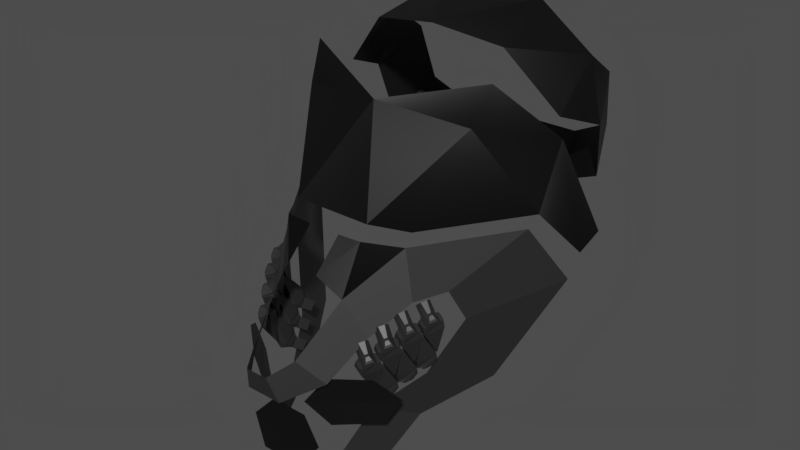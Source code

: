 # Source: wendigo-variant-carmine2.blend  (saved by Blender 3.1.7; exported with 4.5.12 LTS)
import bpy
from mathutils import Matrix  # noqa: F401  (used for matrix-valued properties, if any)

bpy.ops.wm.read_factory_settings(use_empty=True)
scene = bpy.context.scene
scene.name = 'Scene'

# ---- materials (node trees are filled in below, after node groups)
mat_material_001 = bpy.data.materials.new('Material.001')
mat_material = bpy.data.materials.new('Material')

# ---- material node trees
mat_material_001.use_nodes = True; mat_material_001.node_tree.nodes.clear()
_N = mat_material_001.node_tree.nodes; _L = mat_material_001.node_tree.links
n0 = _N.new('ShaderNodeBsdfPrincipled'); n0.name = 'Principled BSDF'; n0.location = (10, 300)
n0.distribution = 'GGX'
n0.subsurface_method = 'RANDOM_WALK_SKIN'
n0.inputs[0].default_value = (0.0, 0.0, 0.0, 1.0)
n0.inputs[3].default_value = 1.45
n0.inputs[27].default_value = (0.0, 0.0, 0.0, 1.0)
n0.inputs[28].default_value = 1.0
n1 = _N.new('ShaderNodeOutputMaterial'); n1.name = 'Material Output'; n1.location = (300, 300)
_L.new(n0.outputs[0], n1.inputs[0])
n1.is_active_output = True
mat_material.use_nodes = True; mat_material.node_tree.nodes.clear()
_N = mat_material.node_tree.nodes; _L = mat_material.node_tree.links
n0 = _N.new('ShaderNodeBsdfPrincipled'); n0.name = 'Principled BSDF'; n0.location = (10, 300)
n0.distribution = 'GGX'
n0.subsurface_method = 'RANDOM_WALK_SKIN'
n0.inputs[0].default_value = (0.07324, 0.07324, 0.07324, 1.0)
n0.inputs[1].default_value = 0.7619
n0.inputs[3].default_value = 1.45
n0.inputs[27].default_value = (0.0, 0.0, 0.0, 1.0)
n0.inputs[28].default_value = 1.0
n1 = _N.new('ShaderNodeOutputMaterial'); n1.name = 'Material Output'; n1.location = (300, 300)
_L.new(n0.outputs[0], n1.inputs[0])
n1.is_active_output = True

# ---- world
world_world = bpy.data.worlds.new('World'); scene.world = world_world
world_world.color = (0.07324, 0.07324, 0.07324)
world_world.use_sun_shadow = False
world_world.sun_shadow_jitter_overblur = 0.0
world_world.cycles.sampling_method = 'MANUAL'

# ---- meshes
me_jaw_plane_007 = bpy.data.meshes.new('Jaw_Plane.007')
me_jaw_plane_007.from_pydata([(4.46, 6.89, 13.41), (7.629, 8.084, 9.568), (-2.514e-07, 6.233, 14.13), (-4.46, 6.89, 13.41), (-7.629, 8.084, 9.568), (7.075, 12.33, 12.16), (-7.075, 12.33, 12.16), (8.357, 11.59, 8.154), (-8.357, 11.59, 8.154), (3.46, 12.33, 15.02), (-3.46, 12.33, 15.02), (7.075, 14.7, 10.47), (-7.075, 14.7, 10.47), (7.857, 12.67, 4.189), (-7.857, 12.67, 4.189), (6.652, 15.78, 6.502), (-6.652, 15.78, 6.502), (5.046, 13.02, 2.904), (-5.046, 13.02, 2.904), (4.272, 16.13, 5.217), (-4.272, 16.13, 5.217)], [], [(4, 3, 6), (0, 1, 5), (4, 6, 8), (2, 0, 9), (10, 2, 9), (3, 2, 10), (0, 5, 9), (6, 3, 10), (5, 1, 7), (6, 12, 8), (5, 7, 11), (11, 7, 13, 15), (8, 12, 16, 14), (15, 13, 17, 19), (14, 16, 20, 18), (20, 19, 17, 18)])
me_jaw_plane_007.materials.append(mat_material_001)
me_jaw_plane_007.materials.append(None)
me_jaw_plane_007.materials.append(mat_material)
me_jaw_plane_007.use_remesh_preserve_volume = False
me_jaw_plane_007.use_remesh_preserve_attributes = False
me_jaw_plane_007.use_mirror_vertex_groups = False
me_jaw_plane_007.update()
me_jaw_plane_007.normals_split_custom_set([tuple(v) for v in zip(*[iter([-0.7256, -0.4344, 0.5336, -0.749, -0.4192, 0.5132, -0.6922, -0.1551, 0.7048, 0.749, -0.4192, 0.5132, 0.8586, -0.3214, 0.3993, 0.6922, -0.1551, 0.7048, -0.8827, -0.1129, 0.4561, -0.8952, -0.1676, 0.413, -0.951, 0.09862, 0.293, 0.4113, -0.3548, 0.8396, 0.6065, -0.2321, 0.7604, 0.2803, -0.1328, 0.9507, -0.06076, -0.0627, 0.9962, -0.1831, -0.1838, 0.9658, 0.06076, -0.06271, 0.9962, -0.6065, -0.2321, 0.7604, -0.4113, -0.3548, 0.8396, -0.2803, -0.1328, 0.9507, 0.6983, -0.1879, 0.6907, 0.5603, 0.02664, 0.8278, 0.3905, -0.1046, 0.9147, -0.5603, 0.02664, 0.8278, -0.6983, -0.1879, 0.6907, -0.3905, -0.1046, 0.9147, 0.8952, -0.1676, 0.413, 0.9002, -0.2759, 0.337, 0.951, 0.09862, 0.293, -0.9648, 0.04503, 0.259, -0.8915, 0.2053, 0.4039, -0.9031, 0.3534, 0.2439, 0.9648, 0.04503, 0.259, 0.9031, 0.3534, 0.2439, 0.8915, 0.2053, 0.4039, 0.9657, 0.2518, 0.06399, 0.9315, 0.3228, -0.1676, 0.851, 0.5249, -0.01692, 0.8829, 0.4565, 0.1101, -0.9315, 0.3228, -0.1676, -0.9657, 0.2518, 0.06399, -0.8829, 0.4565, 0.1101, -0.851, 0.5249, -0.01691, 0.5362, 0.5533, -0.6375, 0.3037, 0.5534, -0.7756, 0.2928, 0.7306, -0.6169, 0.4499, 0.7081, -0.5442, -0.3038, 0.5534, -0.7756, -0.5362, 0.5533, -0.6375, -0.4499, 0.7081, -0.5442, -0.2928, 0.7306, -0.6169, -0.136, 0.5457, -0.8269, 0.136, 0.5457, -0.8269, -0.1334, 0.5053, -0.8526, 0.1334, 0.5053, -0.8526])] * 3)])
me_jaw_plane_004 = bpy.data.meshes.new('Jaw_Plane.004')
me_jaw_plane_004.from_pydata([(4.265e-08, 0.8151, 10.83), (-5.733, 2.03, 10.16), (-2.535, -3.014, 5.005), (-6.141, 3.341, 12.56), (5.733, 2.03, 10.16), (2.535, -3.014, 5.005), (6.141, 3.341, 12.56), (8.936, 6.243, 9.137), (8.608, 4.764, 4.748), (10.38, 8.588, 2.767), (9.945, 7.381, 1.612), (4.124, -1.067, 4.266), (-8.936, 6.243, 9.137), (-8.608, 4.764, 4.748), (-10.38, 8.588, 2.767), (-9.945, 7.381, 1.612), (-4.124, -1.067, 4.266)], [], [(0, 3, 1), (2, 0, 1), (2, 5, 0), (0, 4, 6), (5, 4, 0), (4, 8, 7, 6), (7, 8, 10, 9), (4, 5, 11, 8), (1, 3, 12, 13), (12, 14, 15, 13), (1, 13, 16, 2)])
me_jaw_plane_004.materials.append(mat_material_001)
me_jaw_plane_004.materials.append(None)
me_jaw_plane_004.materials.append(mat_material)
me_jaw_plane_004.use_remesh_preserve_volume = False
me_jaw_plane_004.use_remesh_preserve_attributes = False
me_jaw_plane_004.use_mirror_vertex_groups = False
me_jaw_plane_004.update()
me_jaw_plane_004.normals_split_custom_set([tuple(v) for v in zip(*[iter([-0.4585, -0.7555, 0.468, -0.4237, -0.8629, 0.2754, -0.1148, -0.9638, 0.2405, -0.5502, -0.7689, 0.3256, -0.3998, -0.8145, 0.4204, -0.3965, -0.8136, 0.4253, 0.104, -0.8177, 0.5662, -0.1041, -0.8177, 0.5662, 0.1046, -0.8253, 0.5549, 0.4585, -0.7555, 0.468, 0.1148, -0.9638, 0.2405, 0.4237, -0.8629, 0.2754, 0.5502, -0.7689, 0.3256, 0.3965, -0.8136, 0.4253, 0.3998, -0.8145, 0.4204, 0.7781, -0.6276, 0.02823, 0.8376, -0.545, 0.03804, 0.9398, -0.3231, 0.1109, 0.72, -0.6502, 0.2424, 0.8149, -0.3975, 0.4218, 0.7603, -0.5611, 0.3273, 0.9696, -0.2438, -0.02019, 0.942, -0.2735, 0.1943, 0.6796, -0.6948, 0.2355, 0.7777, -0.6216, -0.09327, 0.8639, -0.502, -0.0413, 0.806, -0.5849, -0.091, -0.7781, -0.6276, 0.02823, -0.72, -0.6502, 0.2424, -0.9398, -0.3231, 0.1109, -0.8376, -0.545, 0.03804, -0.8149, -0.3975, 0.4218, -0.9421, -0.2735, 0.1943, -0.9696, -0.2438, -0.02019, -0.7603, -0.5611, 0.3273, -0.6796, -0.6948, 0.2355, -0.806, -0.5849, -0.091, -0.8639, -0.502, -0.04131, -0.7777, -0.6216, -0.09327])] * 3)])
me_jaw_plane_008 = bpy.data.meshes.new('Jaw_Plane.008')
me_jaw_plane_008.from_pydata([(-8.22, 4.38, 3.802), (-4.181, -1.696, 3.55), (-6.023, -0.1342, 0.6899), (-9.613, 6.793, -0.09318), (-6.779, 3.766, -6.929), (-6.507, 0.9563, -1.476), (-4.936, -0.6058, -5.287), (-3.179, -3.492, -7.17), (-4.353, -0.3975, -8.791), (-2.83, -6.013, -9.297), (-2.041, -7.364, -10.16), (-3.824, -3.203, -10.88), (-2.389, -5.734, -11.72), (1.184e-07, -6.081, -11.76), (2.374e-07, -7.72, -10.16), (2.389, -5.734, -11.72), (2.041, -7.364, -10.16), (3.824, -3.203, -10.88), (2.83, -6.013, -9.297), (4.353, -0.3975, -8.791), (6.779, 3.766, -6.929), (3.179, -3.492, -7.17), (4.936, -0.6058, -5.287), (6.507, 0.9563, -1.476), (6.023, -0.1342, 0.6899), (9.613, 6.793, -0.09318), (8.22, 4.38, 3.802), (4.181, -1.696, 3.55), (4.965, -2.071, 0.4015), (2.251, -4.935, 0.7739), (2.643, -3.737, 4.223), (1.04, -3.674, 4.097), (1.035, -5.633, 2.215), (1.517, -8.132, -2.149), (3.622, -4.393, -1.509), (2.758, -6.981, -3.776), (1.172, -9.21, -4.626), (5.695e-08, -9.169, -4.654), (0.7147, -9.674, -2.84), (2.836e-08, -9.716, -2.812), (-0.7147, -9.674, -2.84), (-1.517, -8.132, -2.149), (-1.172, -9.21, -4.626), (-2.758, -6.981, -3.776), (-3.622, -4.393, -1.509), (-4.965, -2.071, 0.4015), (-2.251, -4.935, 0.7739), (-1.035, -5.633, 2.215), (-2.643, -3.737, 4.223), (-1.04, -3.674, 4.097)], [], [(1, 0, 2, 45), (2, 0, 3, 5), (5, 3, 4, 6), (4, 8, 7, 6), (8, 11, 9, 7), (9, 11, 12, 10), (10, 12, 13, 14), (16, 14, 13, 15), (18, 16, 15, 17), (19, 21, 18, 17), (20, 22, 21, 19), (23, 22, 20, 25), (24, 23, 25, 26), (27, 28, 24, 26), (34, 28, 27, 29), (30, 29, 27), (30, 31, 32), (29, 30, 32), (34, 29, 33, 35), (36, 35, 33, 38), (39, 37, 36, 38), (39, 40, 42, 37), (42, 40, 41, 43), (44, 43, 41, 46), (44, 46, 1, 45), (48, 1, 46), (46, 47, 48), (48, 47, 49)])
me_jaw_plane_008.polygons.foreach_set('material_index', [2, 2, 2, 2, 2, 2, 2, 2, 2, 2, 2, 2, 2, 2, 2, 0, 0, 0, 2, 2, 2, 2, 2, 2, 2, 0, 0, 0])
me_jaw_plane_008.materials.append(mat_material_001)
me_jaw_plane_008.materials.append(None)
me_jaw_plane_008.materials.append(mat_material)
me_jaw_plane_008.use_remesh_preserve_volume = False
me_jaw_plane_008.use_remesh_preserve_attributes = False
me_jaw_plane_008.use_mirror_vertex_groups = False
me_jaw_plane_008.update()
me_jaw_plane_008.normals_split_custom_set([tuple(v) for v in zip(*[iter([-0.8174, -0.528, 0.2304, -0.8134, -0.5331, 0.2327, -0.8134, -0.5331, 0.2327, -0.8138, -0.5296, 0.239, -0.8882, -0.4593, 0.009705, -0.9009, -0.434, -0.002416, -0.8325, -0.5481, -0.08067, -0.8882, -0.4593, 0.009705, -0.8835, -0.433, -0.1789, -0.8835, -0.433, -0.1789, -0.8835, -0.433, -0.1789, -0.8835, -0.433, -0.1789, -0.8846, -0.4331, -0.1728, -0.8846, -0.4331, -0.1728, -0.8846, -0.4331, -0.1728, -0.8846, -0.4331, -0.1728, -0.9517, -0.2712, 0.1443, -0.9517, -0.2712, 0.1443, -0.9517, -0.2712, 0.1443, -0.9517, -0.2712, 0.1443, -0.8853, -0.4157, -0.2084, -0.8853, -0.4157, -0.2084, -0.8853, -0.4157, -0.2084, -0.8853, -0.4157, -0.2084, -0.1181, -0.6976, -0.7067, -0.1181, -0.6976, -0.7067, -0.1181, -0.6976, -0.7067, -0.1181, -0.6976, -0.7067, 0.1181, -0.6976, -0.7067, 0.1181, -0.6976, -0.7067, 0.1181, -0.6976, -0.7067, 0.1181, -0.6976, -0.7067, 0.8853, -0.4157, -0.2084, 0.8853, -0.4157, -0.2084, 0.8853, -0.4157, -0.2084, 0.8853, -0.4157, -0.2084, 0.9517, -0.2712, 0.1443, 0.9517, -0.2712, 0.1443, 0.9517, -0.2712, 0.1443, 0.9517, -0.2712, 0.1443, 0.8846, -0.4331, -0.1728, 0.8846, -0.4331, -0.1728, 0.8846, -0.4331, -0.1728, 0.8846, -0.4331, -0.1728, 0.8835, -0.433, -0.1789, 0.8835, -0.433, -0.1789, 0.8835, -0.433, -0.1789, 0.8835, -0.433, -0.1789, 0.8882, -0.4593, 0.009704, 0.8882, -0.4593, 0.009704, 0.8325, -0.5481, -0.08067, 0.9009, -0.434, -0.002418, 0.8173, -0.5281, 0.2304, 0.8138, -0.5296, 0.239, 0.8134, -0.5331, 0.2327, 0.8134, -0.5331, 0.2327, 0.7169, -0.6449, 0.2646, 0.7122, -0.65, 0.265, 0.7175, -0.647, 0.2581, 0.7169, -0.6449, 0.2646, 0.8057, -0.591, 0.04113, 0.9841, -0.1297, 0.1213, 0.8981, -0.3701, 0.2377, 0.3418, -0.5679, 0.7488, 0.3643, -0.5447, 0.7554, 0.352, -0.5671, 0.7447, 0.7316, -0.5477, 0.4061, 0.7488, -0.5256, 0.4038, 0.7759, -0.5069, 0.3755, 0.8022, -0.506, 0.3169, 0.8022, -0.506, 0.3169, 0.8022, -0.506, 0.3169, 0.8022, -0.506, 0.3169, 0.8113, -0.5688, 0.1348, 0.8113, -0.5688, 0.1348, 0.8113, -0.5688, 0.1348, 0.8113, -0.5688, 0.1348, -2.012e-07, -0.9633, -0.2683, -2.012e-07, -0.9633, -0.2683, -2.012e-07, -0.9633, -0.2683, -2.012e-07, -0.9633, -0.2683, 1.006e-06, -0.9633, -0.2683, 1.006e-06, -0.9633, -0.2683, 1.006e-06, -0.9633, -0.2683, 1.006e-06, -0.9633, -0.2683, -0.8113, -0.5688, 0.1348, -0.8113, -0.5688, 0.1348, -0.8113, -0.5688, 0.1348, -0.8113, -0.5688, 0.1348, -0.8022, -0.506, 0.3169, -0.8022, -0.506, 0.3169, -0.8022, -0.506, 0.3169, -0.8022, -0.506, 0.3169, -0.7169, -0.6449, 0.2646, -0.7169, -0.6449, 0.2646, -0.7175, -0.647, 0.258, -0.7122, -0.65, 0.265, -0.716, -0.6937, 0.07874, -0.818, -0.5007, 0.2832, -0.9547, -0.2574, 0.1492, -0.7316, -0.5477, 0.4061, -0.7759, -0.5069, 0.3755, -0.7488, -0.5256, 0.4038, -0.3418, -0.5679, 0.7488, -0.352, -0.5671, 0.7447, -0.3643, -0.5447, 0.7554])] * 3)])
me_jaw_plane_009 = bpy.data.meshes.new('Jaw_Plane.009')
me_jaw_plane_009.from_pydata([(-4.388, -4.927, -3.46), (-5.737, -4.063, -4.647), (-2.229, -6.307, -3.676), (-1.174, -6.979, -5.383), (-2.484, -6.263, -6.78), (-4.986, -4.658, -6.286)], [], [(0, 1, 3, 2), (1, 5, 4, 3)])
me_jaw_plane_009.materials.append(mat_material_001)
me_jaw_plane_009.materials.append(None)
me_jaw_plane_009.materials.append(mat_material)
me_jaw_plane_009.use_remesh_preserve_volume = False
me_jaw_plane_009.use_remesh_preserve_attributes = False
me_jaw_plane_009.use_mirror_vertex_groups = False
me_jaw_plane_009.update()
me_jaw_plane_009.normals_split_custom_set([tuple(v) for v in zip(*[iter([-0.5386, -0.8425, -0.001299, -0.5386, -0.8425, -0.001299, -0.5386, -0.8425, -0.001299, -0.5386, -0.8425, -0.001299, -0.5299, -0.8456, 0.06386, -0.5299, -0.8456, 0.06386, -0.5299, -0.8456, 0.06386, -0.5299, -0.8456, 0.06386])] * 3)])
me_jaw_plane_010 = bpy.data.meshes.new('Jaw_Plane.010')
me_jaw_plane_010.from_pydata([(4.265e-08, -7.255, -6.562), (4.265e-08, -7.564, -8.092), (-1.201, -7.255, -6.562), (1.201, -7.255, -6.562), (2.516, -7.564, -8.092), (1.37, -8.066, -9.816), (4.265e-08, -8.066, -9.816), (-1.37, -8.066, -9.816), (-2.516, -7.564, -8.092)], [], [(2, 8, 1, 0), (3, 0, 1, 4), (4, 1, 6, 5), (8, 7, 6, 1)])
me_jaw_plane_010.materials.append(mat_material_001)
me_jaw_plane_010.materials.append(None)
me_jaw_plane_010.materials.append(mat_material)
me_jaw_plane_010.use_remesh_preserve_volume = False
me_jaw_plane_010.use_remesh_preserve_attributes = False
me_jaw_plane_010.use_mirror_vertex_groups = False
me_jaw_plane_010.update()
me_jaw_plane_010.normals_split_custom_set([tuple(v) for v in zip(*[iter([0.0, -0.9802, 0.198, 0.0, -0.9802, 0.198, 0.0, -0.9802, 0.198, 0.0, -0.9802, 0.198, 0.0, -0.9802, 0.198, 0.0, -0.9802, 0.198, 0.0, -0.9802, 0.198, 0.0, -0.9802, 0.198, 0.0, -0.9601, 0.2796, 0.0, -0.9601, 0.2796, 0.0, -0.9601, 0.2796, 0.0, -0.9601, 0.2796, 0.0, -0.9601, 0.2796, 0.0, -0.9601, 0.2796, 0.0, -0.9601, 0.2796, 0.0, -0.9601, 0.2796])] * 3)])
me_jaw_plane_011 = bpy.data.meshes.new('Jaw_Plane.011')
me_jaw_plane_011.from_pydata([(4.388, -4.927, -3.46), (5.737, -4.063, -4.647), (2.229, -6.307, -3.676), (1.174, -6.979, -5.383), (2.484, -6.263, -6.78), (4.986, -4.658, -6.286)], [], [(0, 2, 3, 1), (1, 3, 4, 5)])
me_jaw_plane_011.materials.append(mat_material_001)
me_jaw_plane_011.materials.append(None)
me_jaw_plane_011.materials.append(mat_material)
me_jaw_plane_011.use_remesh_preserve_volume = False
me_jaw_plane_011.use_remesh_preserve_attributes = False
me_jaw_plane_011.use_mirror_vertex_groups = False
me_jaw_plane_011.update()
me_jaw_plane_011.normals_split_custom_set([tuple(v) for v in zip(*[iter([0.5386, -0.8425, -0.001299, 0.5386, -0.8425, -0.001299, 0.5386, -0.8425, -0.001299, 0.5386, -0.8425, -0.001299, 0.5299, -0.8456, 0.06386, 0.5299, -0.8456, 0.06386, 0.5299, -0.8456, 0.06386, 0.5299, -0.8456, 0.06386])] * 3)])
me_cube_001 = bpy.data.meshes.new('Cube.001')
me_cube_001.from_pydata([(-3.448, 0.5086, 6.448), (-3.63, 1.027, 8.194), (-3.506, 0.4575, 6.605), (-3.394, 0.4294, 6.448), (-3.463, 0.3937, 6.605), (-2.977, 0.07139, 8.194), (-3.084, 0.1185, 8.478), (-3.445, -0.1119, 7.958), (-3.441, -0.1258, 8.418), (-3.971, 0.6573, 7.958), (-3.982, 0.666, 8.418), (-3.625, 0.9103, 8.478), (-3.965, 0.4966, 8.407), (-3.779, 0.2242, 8.407), (-3.9, 0.3912, 8.581), (-3.474, 0.8327, 8.489), (-3.287, 0.5603, 8.489), (-3.49, 0.8212, 8.636), (-3.304, 0.5488, 8.636), (-3.526, 0.6641, 8.76), (-3.191, 1.026, 8.98), (-3.005, 0.7532, 8.98), (-3.227, 0.8684, 9.104), (-3.103, 0.6866, 9.104), (-3.251, 0.7611, 9.189), (-3.562, 0.4683, 8.837), (-3.169, 0.641, 9.189), (-3.518, 0.4029, 8.837), (-3.087, 0.521, 9.189), (-2.978, 0.5047, 9.104), (-3.473, 0.3375, 8.837), (-3.277, 0.3003, 8.76), (-3.591, 0.2568, 8.817), (-3.636, 0.3222, 8.817), (-3.665, 0.1358, 8.676), (-3.667, 0.05118, 8.581), (-3.742, 0.2493, 8.676), (-3.82, 0.3628, 8.676), (-3.783, 0.2212, 8.581), (-3.68, 0.3876, 8.817), (-3.118, 0.2765, 8.636), (-3.593, -0.04818, 8.407), (-3.101, 0.2879, 8.489), (-2.819, 0.4808, 8.98)], [], [(0, 2, 9, 1), (1, 5, 3, 0), (3, 4, 2, 0), (5, 7, 4, 3), (6, 8, 7, 5), (11, 15, 16, 42, 6, 5, 1), (7, 9, 2, 4), (8, 41, 13, 12, 10, 9, 7), (1, 9, 10, 11), (11, 10, 12, 15), (12, 13, 38, 14), (15, 12, 14, 17), (16, 15, 17, 18), (18, 17, 20, 21), (17, 14, 37, 19), (17, 19, 22, 20), (21, 20, 22, 23), (19, 25, 24, 22), (23, 22, 24, 26), (25, 27, 26, 24), (27, 30, 28, 26), (29, 23, 26, 28), (30, 31, 29, 28), (34, 31, 30, 32), (27, 33, 32, 30), (36, 34, 32, 33), (35, 40, 31, 34), (38, 35, 34, 36), (37, 36, 33, 39), (14, 38, 36, 37), (13, 41, 35, 38), (19, 37, 39, 25), (25, 39, 33, 27), (41, 42, 40, 35), (42, 41, 8, 6), (42, 16, 18, 40), (40, 18, 21, 43), (31, 40, 43, 29), (43, 21, 23, 29)])
_uv = me_cube_001.uv_layers.new(name='UVMap')
_uv.uv.foreach_set('vector', [0.375, 0.0, 0.625, 0.0, 0.625, 0.125, 0.375, 0.125, 0.125, 0.625, 0.375, 0.625, 0.375, 0.75, 0.125, 0.75, 0.375, 0.75, 0.625, 0.75, 0.625, 1.0, 0.375, 1.0, 0.375, 0.625, 0.625, 0.625, 0.625, 0.75, 0.375, 0.75, 0.375, 0.5, 0.625, 0.5, 0.625, 0.625, 0.375, 0.625, 0.125, 0.5, 0.1875, 0.5, 0.25, 0.5, 0.3125, 0.5, 0.375, 0.5, 0.375, 0.625, 0.125, 0.625, 0.625, 0.625, 0.875, 0.625, 0.875, 0.75, 0.625, 0.75, 0.625, 0.5, 0.6875, 0.5, 0.75, 0.5, 0.8125, 0.5, 0.875, 0.5, 0.875, 0.625, 0.625, 0.625, 0.375, 0.125, 0.625, 0.125, 0.625, 0.25, 0.375, 0.25, 0.125, 0.5, 0.875, 0.5, 0.8125, 0.5, 0.1875, 0.5, 0.8125, 0.5, 0.75, 0.5, 0.75, 0.5, 0.8125, 0.5, 0.1875, 0.5, 0.8125, 0.5, 0.8125, 0.5, 0.1875, 0.5, 0.25, 0.5, 0.1875, 0.5, 0.1875, 0.5, 0.25, 0.5, 0.25, 0.5, 0.1875, 0.5, 0.1875, 0.5, 0.25, 0.5, 0.1875, 0.5, 0.8125, 0.5, 0.8125, 0.5, 0.1875, 0.5, 0.1875, 0.5, 0.1875, 0.5, 0.1875, 0.5, 0.1875, 0.5, 0.25, 0.5, 0.1875, 0.5, 0.1875, 0.5, 0.25, 0.5, 0.1875, 0.5, 0.1875, 0.5, 0.1875, 0.5, 0.1875, 0.5, 0.25, 0.5, 0.1875, 0.5, 0.1875, 0.5, 0.25, 0.5, 0.1875, 0.5, 0.25, 0.5, 0.25, 0.5, 0.1875, 0.5, 0.25, 0.5, 0.3125, 0.5, 0.3125, 0.5, 0.25, 0.5, 0.3125, 0.5, 0.25, 0.5, 0.25, 0.5, 0.3125, 0.5, 0.3125, 0.5, 0.3125, 0.5, 0.3125, 0.5, 0.3125, 0.5, 0.6875, 0.5, 0.3125, 0.5, 0.3125, 0.5, 0.6875, 0.5, 0.25, 0.5, 0.75, 0.5, 0.6875, 0.5, 0.3125, 0.5, 0.75, 0.5, 0.6875, 0.5, 0.6875, 0.5, 0.75, 0.5, 0.6875, 0.5, 0.3125, 0.5, 0.3125, 0.5, 0.6875, 0.5, 0.75, 0.5, 0.6875, 0.5, 0.6875, 0.5, 0.75, 0.5, 0.8125, 0.5, 0.75, 0.5, 0.75, 0.5, 0.8125, 0.5, 0.8125, 0.5, 0.75, 0.5, 0.75, 0.5, 0.8125, 0.5, 0.75, 0.5, 0.6875, 0.5, 0.6875, 0.5, 0.75, 0.5, 0.1875, 0.5, 0.8125, 0.5, 0.8125, 0.5, 0.1875, 0.5, 0.1875, 0.5, 0.8125, 0.5, 0.75, 0.5, 0.25, 0.5, 0.6875, 0.5, 0.3125, 0.5, 0.3125, 0.5, 0.6875, 0.5, 0.3125, 0.5, 0.6875, 0.5, 0.625, 0.5, 0.375, 0.5, 0.3125, 0.5, 0.25, 0.5, 0.25, 0.5, 0.3125, 0.5, 0.3125, 0.5, 0.25, 0.5, 0.25, 0.5, 0.3125, 0.5, 0.3125, 0.5, 0.3125, 0.5, 0.3125, 0.5, 0.3125, 0.5, 0.3125, 0.5, 0.25, 0.5, 0.25, 0.5, 0.3125, 0.5])
me_cube_001.materials.append(mat_material)
me_cube_001.use_remesh_fix_poles = True
me_cube_001.use_remesh_preserve_attributes = False
me_cube_001.update()
me_cube_002 = bpy.data.meshes.new('Cube.002')
me_cube_002.from_pydata([(-3.933, 1.373, 6.743), (-4.05, 1.909, 8.489), (-3.997, 1.329, 6.9), (-3.889, 1.288, 6.743), (-3.961, 1.261, 6.9), (-3.519, 0.8813, 8.489), (-3.619, 0.9411, 8.773), (-4.006, 0.7567, 8.252), (-4.004, 0.7425, 8.713), (-4.434, 1.585, 8.252), (-4.444, 1.595, 8.713), (-4.059, 1.793, 8.773), (-4.448, 1.424, 8.701), (-4.296, 1.131, 8.701), (-4.395, 1.312, 8.876), (-3.918, 1.698, 8.784), (-3.767, 1.405, 8.784), (-3.936, 1.688, 8.931), (-3.785, 1.395, 8.931), (-3.991, 1.537, 9.055), (-3.615, 1.855, 9.275), (-3.463, 1.561, 9.275), (-3.669, 1.703, 9.399), (-3.568, 1.507, 9.399), (-3.707, 1.599, 9.484), (-4.051, 1.347, 9.132), (-3.64, 1.47, 9.484), (-4.015, 1.277, 9.132), (-3.573, 1.341, 9.484), (-3.467, 1.311, 9.399), (-3.979, 1.206, 9.132), (-3.789, 1.145, 9.055), (-4.106, 1.141, 9.112), (-4.142, 1.211, 9.112), (-4.194, 1.029, 8.971), (-4.206, 0.9458, 8.876), (-4.257, 1.152, 8.971), (-4.32, 1.274, 8.971), (-4.301, 1.129, 8.876), (-4.178, 1.281, 9.112), (-3.634, 1.102, 8.931), (-4.145, 0.8381, 8.701), (-3.616, 1.111, 8.784), (-3.312, 1.268, 9.275)], [], [(0, 2, 9, 1), (1, 5, 3, 0), (3, 4, 2, 0), (5, 7, 4, 3), (6, 8, 7, 5), (11, 15, 16, 42, 6, 5, 1), (7, 9, 2, 4), (8, 41, 13, 12, 10, 9, 7), (1, 9, 10, 11), (11, 10, 12, 15), (12, 13, 38, 14), (15, 12, 14, 17), (16, 15, 17, 18), (18, 17, 20, 21), (17, 14, 37, 19), (17, 19, 22, 20), (21, 20, 22, 23), (19, 25, 24, 22), (23, 22, 24, 26), (25, 27, 26, 24), (27, 30, 28, 26), (29, 23, 26, 28), (30, 31, 29, 28), (34, 31, 30, 32), (27, 33, 32, 30), (36, 34, 32, 33), (35, 40, 31, 34), (38, 35, 34, 36), (37, 36, 33, 39), (14, 38, 36, 37), (13, 41, 35, 38), (19, 37, 39, 25), (25, 39, 33, 27), (41, 42, 40, 35), (42, 41, 8, 6), (42, 16, 18, 40), (40, 18, 21, 43), (31, 40, 43, 29), (43, 21, 23, 29)])
_uv = me_cube_002.uv_layers.new(name='UVMap')
_uv.uv.foreach_set('vector', [0.375, 0.0, 0.625, 0.0, 0.625, 0.125, 0.375, 0.125, 0.125, 0.625, 0.375, 0.625, 0.375, 0.75, 0.125, 0.75, 0.375, 0.75, 0.625, 0.75, 0.625, 1.0, 0.375, 1.0, 0.375, 0.625, 0.625, 0.625, 0.625, 0.75, 0.375, 0.75, 0.375, 0.5, 0.625, 0.5, 0.625, 0.625, 0.375, 0.625, 0.125, 0.5, 0.1875, 0.5, 0.25, 0.5, 0.3125, 0.5, 0.375, 0.5, 0.375, 0.625, 0.125, 0.625, 0.625, 0.625, 0.875, 0.625, 0.875, 0.75, 0.625, 0.75, 0.625, 0.5, 0.6875, 0.5, 0.75, 0.5, 0.8125, 0.5, 0.875, 0.5, 0.875, 0.625, 0.625, 0.625, 0.375, 0.125, 0.625, 0.125, 0.625, 0.25, 0.375, 0.25, 0.125, 0.5, 0.875, 0.5, 0.8125, 0.5, 0.1875, 0.5, 0.8125, 0.5, 0.75, 0.5, 0.75, 0.5, 0.8125, 0.5, 0.1875, 0.5, 0.8125, 0.5, 0.8125, 0.5, 0.1875, 0.5, 0.25, 0.5, 0.1875, 0.5, 0.1875, 0.5, 0.25, 0.5, 0.25, 0.5, 0.1875, 0.5, 0.1875, 0.5, 0.25, 0.5, 0.1875, 0.5, 0.8125, 0.5, 0.8125, 0.5, 0.1875, 0.5, 0.1875, 0.5, 0.1875, 0.5, 0.1875, 0.5, 0.1875, 0.5, 0.25, 0.5, 0.1875, 0.5, 0.1875, 0.5, 0.25, 0.5, 0.1875, 0.5, 0.1875, 0.5, 0.1875, 0.5, 0.1875, 0.5, 0.25, 0.5, 0.1875, 0.5, 0.1875, 0.5, 0.25, 0.5, 0.1875, 0.5, 0.25, 0.5, 0.25, 0.5, 0.1875, 0.5, 0.25, 0.5, 0.3125, 0.5, 0.3125, 0.5, 0.25, 0.5, 0.3125, 0.5, 0.25, 0.5, 0.25, 0.5, 0.3125, 0.5, 0.3125, 0.5, 0.3125, 0.5, 0.3125, 0.5, 0.3125, 0.5, 0.6875, 0.5, 0.3125, 0.5, 0.3125, 0.5, 0.6875, 0.5, 0.25, 0.5, 0.75, 0.5, 0.6875, 0.5, 0.3125, 0.5, 0.75, 0.5, 0.6875, 0.5, 0.6875, 0.5, 0.75, 0.5, 0.6875, 0.5, 0.3125, 0.5, 0.3125, 0.5, 0.6875, 0.5, 0.75, 0.5, 0.6875, 0.5, 0.6875, 0.5, 0.75, 0.5, 0.8125, 0.5, 0.75, 0.5, 0.75, 0.5, 0.8125, 0.5, 0.8125, 0.5, 0.75, 0.5, 0.75, 0.5, 0.8125, 0.5, 0.75, 0.5, 0.6875, 0.5, 0.6875, 0.5, 0.75, 0.5, 0.1875, 0.5, 0.8125, 0.5, 0.8125, 0.5, 0.1875, 0.5, 0.1875, 0.5, 0.8125, 0.5, 0.75, 0.5, 0.25, 0.5, 0.6875, 0.5, 0.3125, 0.5, 0.3125, 0.5, 0.6875, 0.5, 0.3125, 0.5, 0.6875, 0.5, 0.625, 0.5, 0.375, 0.5, 0.3125, 0.5, 0.25, 0.5, 0.25, 0.5, 0.3125, 0.5, 0.3125, 0.5, 0.25, 0.5, 0.25, 0.5, 0.3125, 0.5, 0.3125, 0.5, 0.3125, 0.5, 0.3125, 0.5, 0.3125, 0.5, 0.3125, 0.5, 0.25, 0.5, 0.25, 0.5, 0.3125, 0.5])
me_cube_002.materials.append(mat_material)
me_cube_002.use_remesh_fix_poles = True
me_cube_002.use_remesh_preserve_attributes = False
me_cube_002.update()
me_cube_003 = bpy.data.meshes.new('Cube.003')
me_cube_003.from_pydata([(-2.966, -0.3418, 6.013), (-3.123, 0.1846, 7.759), (-3.027, -0.39, 6.17), (-2.916, -0.4235, 6.013), (-2.986, -0.4558, 6.17), (-2.518, -0.8017, 7.759), (-2.622, -0.7494, 8.043), (-2.994, -0.9617, 7.522), (-2.991, -0.9757, 7.983), (-3.481, -0.1676, 7.522), (-3.492, -0.1582, 7.983), (-3.123, 0.06812, 8.043), (-3.483, -0.3283, 7.971), (-3.311, -0.6096, 7.971), (-3.423, -0.4368, 8.146), (-2.976, -0.01683, 8.054), (-2.803, -0.2981, 8.054), (-2.993, -0.02747, 8.201), (-2.82, -0.3087, 8.201), (-3.036, -0.1827, 8.324), (-2.684, 0.1619, 8.545), (-2.512, -0.1193, 8.545), (-2.728, 0.006704, 8.668), (-2.612, -0.1811, 8.668), (-2.757, -0.09935, 8.754), (-3.082, -0.3765, 8.401), (-2.681, -0.2233, 8.754), (-3.041, -0.444, 8.401), (-2.605, -0.3472, 8.754), (-2.497, -0.3688, 8.668), (-2.999, -0.5115, 8.401), (-2.806, -0.5582, 8.324), (-3.121, -0.5862, 8.382), (-3.163, -0.5187, 8.382), (-3.201, -0.7035, 8.241), (-3.208, -0.7879, 8.146), (-3.273, -0.5863, 8.241), (-3.345, -0.4691, 8.241), (-3.315, -0.6123, 8.146), (-3.204, -0.4512, 8.382), (-2.648, -0.5899, 8.201), (-3.138, -0.8908, 7.971), (-2.631, -0.5793, 8.054), (-2.339, -0.4005, 8.545)], [], [(0, 2, 9, 1), (1, 5, 3, 0), (3, 4, 2, 0), (5, 7, 4, 3), (6, 8, 7, 5), (11, 15, 16, 42, 6, 5, 1), (7, 9, 2, 4), (8, 41, 13, 12, 10, 9, 7), (1, 9, 10, 11), (11, 10, 12, 15), (12, 13, 38, 14), (15, 12, 14, 17), (16, 15, 17, 18), (18, 17, 20, 21), (17, 14, 37, 19), (17, 19, 22, 20), (21, 20, 22, 23), (19, 25, 24, 22), (23, 22, 24, 26), (25, 27, 26, 24), (27, 30, 28, 26), (29, 23, 26, 28), (30, 31, 29, 28), (34, 31, 30, 32), (27, 33, 32, 30), (36, 34, 32, 33), (35, 40, 31, 34), (38, 35, 34, 36), (37, 36, 33, 39), (14, 38, 36, 37), (13, 41, 35, 38), (19, 37, 39, 25), (25, 39, 33, 27), (41, 42, 40, 35), (42, 41, 8, 6), (42, 16, 18, 40), (40, 18, 21, 43), (31, 40, 43, 29), (43, 21, 23, 29)])
_uv = me_cube_003.uv_layers.new(name='UVMap')
_uv.uv.foreach_set('vector', [0.375, 0.0, 0.625, 0.0, 0.625, 0.125, 0.375, 0.125, 0.125, 0.625, 0.375, 0.625, 0.375, 0.75, 0.125, 0.75, 0.375, 0.75, 0.625, 0.75, 0.625, 1.0, 0.375, 1.0, 0.375, 0.625, 0.625, 0.625, 0.625, 0.75, 0.375, 0.75, 0.375, 0.5, 0.625, 0.5, 0.625, 0.625, 0.375, 0.625, 0.125, 0.5, 0.1875, 0.5, 0.25, 0.5, 0.3125, 0.5, 0.375, 0.5, 0.375, 0.625, 0.125, 0.625, 0.625, 0.625, 0.875, 0.625, 0.875, 0.75, 0.625, 0.75, 0.625, 0.5, 0.6875, 0.5, 0.75, 0.5, 0.8125, 0.5, 0.875, 0.5, 0.875, 0.625, 0.625, 0.625, 0.375, 0.125, 0.625, 0.125, 0.625, 0.25, 0.375, 0.25, 0.125, 0.5, 0.875, 0.5, 0.8125, 0.5, 0.1875, 0.5, 0.8125, 0.5, 0.75, 0.5, 0.75, 0.5, 0.8125, 0.5, 0.1875, 0.5, 0.8125, 0.5, 0.8125, 0.5, 0.1875, 0.5, 0.25, 0.5, 0.1875, 0.5, 0.1875, 0.5, 0.25, 0.5, 0.25, 0.5, 0.1875, 0.5, 0.1875, 0.5, 0.25, 0.5, 0.1875, 0.5, 0.8125, 0.5, 0.8125, 0.5, 0.1875, 0.5, 0.1875, 0.5, 0.1875, 0.5, 0.1875, 0.5, 0.1875, 0.5, 0.25, 0.5, 0.1875, 0.5, 0.1875, 0.5, 0.25, 0.5, 0.1875, 0.5, 0.1875, 0.5, 0.1875, 0.5, 0.1875, 0.5, 0.25, 0.5, 0.1875, 0.5, 0.1875, 0.5, 0.25, 0.5, 0.1875, 0.5, 0.25, 0.5, 0.25, 0.5, 0.1875, 0.5, 0.25, 0.5, 0.3125, 0.5, 0.3125, 0.5, 0.25, 0.5, 0.3125, 0.5, 0.25, 0.5, 0.25, 0.5, 0.3125, 0.5, 0.3125, 0.5, 0.3125, 0.5, 0.3125, 0.5, 0.3125, 0.5, 0.6875, 0.5, 0.3125, 0.5, 0.3125, 0.5, 0.6875, 0.5, 0.25, 0.5, 0.75, 0.5, 0.6875, 0.5, 0.3125, 0.5, 0.75, 0.5, 0.6875, 0.5, 0.6875, 0.5, 0.75, 0.5, 0.6875, 0.5, 0.3125, 0.5, 0.3125, 0.5, 0.6875, 0.5, 0.75, 0.5, 0.6875, 0.5, 0.6875, 0.5, 0.75, 0.5, 0.8125, 0.5, 0.75, 0.5, 0.75, 0.5, 0.8125, 0.5, 0.8125, 0.5, 0.75, 0.5, 0.75, 0.5, 0.8125, 0.5, 0.75, 0.5, 0.6875, 0.5, 0.6875, 0.5, 0.75, 0.5, 0.1875, 0.5, 0.8125, 0.5, 0.8125, 0.5, 0.1875, 0.5, 0.1875, 0.5, 0.8125, 0.5, 0.75, 0.5, 0.25, 0.5, 0.6875, 0.5, 0.3125, 0.5, 0.3125, 0.5, 0.6875, 0.5, 0.3125, 0.5, 0.6875, 0.5, 0.625, 0.5, 0.375, 0.5, 0.3125, 0.5, 0.25, 0.5, 0.25, 0.5, 0.3125, 0.5, 0.3125, 0.5, 0.25, 0.5, 0.25, 0.5, 0.3125, 0.5, 0.3125, 0.5, 0.3125, 0.5, 0.3125, 0.5, 0.3125, 0.5, 0.3125, 0.5, 0.25, 0.5, 0.25, 0.5, 0.3125, 0.5])
me_cube_003.materials.append(mat_material)
me_cube_003.use_remesh_fix_poles = True
me_cube_003.use_remesh_preserve_attributes = False
me_cube_003.update()
me_cube_004 = bpy.data.meshes.new('Cube.004')
me_cube_004.from_pydata([(-4.419, 2.321, 6.791), (-4.536, 2.857, 8.537), (-4.483, 2.277, 6.948), (-4.375, 2.235, 6.791), (-4.447, 2.208, 6.948), (-4.005, 1.829, 8.537), (-4.105, 1.889, 8.821), (-4.492, 1.704, 8.301), (-4.49, 1.69, 8.761), (-4.92, 2.532, 8.301), (-4.93, 2.542, 8.761), (-4.545, 2.741, 8.821), (-4.934, 2.372, 8.75), (-4.782, 2.079, 8.75), (-4.881, 2.259, 8.925), (-4.404, 2.645, 8.833), (-4.253, 2.352, 8.833), (-4.422, 2.636, 8.979), (-4.271, 2.343, 8.979), (-4.477, 2.484, 9.103), (-4.101, 2.802, 9.323), (-3.949, 2.509, 9.323), (-4.155, 2.651, 9.447), (-4.054, 2.455, 9.447), (-4.193, 2.547, 9.532), (-4.537, 2.295, 9.18), (-4.126, 2.418, 9.532), (-4.501, 2.224, 9.18), (-4.059, 2.289, 9.532), (-3.953, 2.259, 9.447), (-4.464, 2.154, 9.18), (-4.275, 2.093, 9.103), (-4.592, 2.088, 9.16), (-4.628, 2.159, 9.16), (-4.68, 1.977, 9.019), (-4.692, 1.893, 8.925), (-4.743, 2.099, 9.019), (-4.806, 2.221, 9.019), (-4.787, 2.076, 8.925), (-4.664, 2.229, 9.16), (-4.12, 2.05, 8.979), (-4.631, 1.786, 8.75), (-4.102, 2.059, 8.833), (-3.798, 2.216, 9.323)], [], [(0, 2, 9, 1), (1, 5, 3, 0), (3, 4, 2, 0), (5, 7, 4, 3), (6, 8, 7, 5), (11, 15, 16, 42, 6, 5, 1), (7, 9, 2, 4), (8, 41, 13, 12, 10, 9, 7), (1, 9, 10, 11), (11, 10, 12, 15), (12, 13, 38, 14), (15, 12, 14, 17), (16, 15, 17, 18), (18, 17, 20, 21), (17, 14, 37, 19), (17, 19, 22, 20), (21, 20, 22, 23), (19, 25, 24, 22), (23, 22, 24, 26), (25, 27, 26, 24), (27, 30, 28, 26), (29, 23, 26, 28), (30, 31, 29, 28), (34, 31, 30, 32), (27, 33, 32, 30), (36, 34, 32, 33), (35, 40, 31, 34), (38, 35, 34, 36), (37, 36, 33, 39), (14, 38, 36, 37), (13, 41, 35, 38), (19, 37, 39, 25), (25, 39, 33, 27), (41, 42, 40, 35), (42, 41, 8, 6), (42, 16, 18, 40), (40, 18, 21, 43), (31, 40, 43, 29), (43, 21, 23, 29)])
_uv = me_cube_004.uv_layers.new(name='UVMap')
_uv.uv.foreach_set('vector', [0.375, 0.0, 0.625, 0.0, 0.625, 0.125, 0.375, 0.125, 0.125, 0.625, 0.375, 0.625, 0.375, 0.75, 0.125, 0.75, 0.375, 0.75, 0.625, 0.75, 0.625, 1.0, 0.375, 1.0, 0.375, 0.625, 0.625, 0.625, 0.625, 0.75, 0.375, 0.75, 0.375, 0.5, 0.625, 0.5, 0.625, 0.625, 0.375, 0.625, 0.125, 0.5, 0.1875, 0.5, 0.25, 0.5, 0.3125, 0.5, 0.375, 0.5, 0.375, 0.625, 0.125, 0.625, 0.625, 0.625, 0.875, 0.625, 0.875, 0.75, 0.625, 0.75, 0.625, 0.5, 0.6875, 0.5, 0.75, 0.5, 0.8125, 0.5, 0.875, 0.5, 0.875, 0.625, 0.625, 0.625, 0.375, 0.125, 0.625, 0.125, 0.625, 0.25, 0.375, 0.25, 0.125, 0.5, 0.875, 0.5, 0.8125, 0.5, 0.1875, 0.5, 0.8125, 0.5, 0.75, 0.5, 0.75, 0.5, 0.8125, 0.5, 0.1875, 0.5, 0.8125, 0.5, 0.8125, 0.5, 0.1875, 0.5, 0.25, 0.5, 0.1875, 0.5, 0.1875, 0.5, 0.25, 0.5, 0.25, 0.5, 0.1875, 0.5, 0.1875, 0.5, 0.25, 0.5, 0.1875, 0.5, 0.8125, 0.5, 0.8125, 0.5, 0.1875, 0.5, 0.1875, 0.5, 0.1875, 0.5, 0.1875, 0.5, 0.1875, 0.5, 0.25, 0.5, 0.1875, 0.5, 0.1875, 0.5, 0.25, 0.5, 0.1875, 0.5, 0.1875, 0.5, 0.1875, 0.5, 0.1875, 0.5, 0.25, 0.5, 0.1875, 0.5, 0.1875, 0.5, 0.25, 0.5, 0.1875, 0.5, 0.25, 0.5, 0.25, 0.5, 0.1875, 0.5, 0.25, 0.5, 0.3125, 0.5, 0.3125, 0.5, 0.25, 0.5, 0.3125, 0.5, 0.25, 0.5, 0.25, 0.5, 0.3125, 0.5, 0.3125, 0.5, 0.3125, 0.5, 0.3125, 0.5, 0.3125, 0.5, 0.6875, 0.5, 0.3125, 0.5, 0.3125, 0.5, 0.6875, 0.5, 0.25, 0.5, 0.75, 0.5, 0.6875, 0.5, 0.3125, 0.5, 0.75, 0.5, 0.6875, 0.5, 0.6875, 0.5, 0.75, 0.5, 0.6875, 0.5, 0.3125, 0.5, 0.3125, 0.5, 0.6875, 0.5, 0.75, 0.5, 0.6875, 0.5, 0.6875, 0.5, 0.75, 0.5, 0.8125, 0.5, 0.75, 0.5, 0.75, 0.5, 0.8125, 0.5, 0.8125, 0.5, 0.75, 0.5, 0.75, 0.5, 0.8125, 0.5, 0.75, 0.5, 0.6875, 0.5, 0.6875, 0.5, 0.75, 0.5, 0.1875, 0.5, 0.8125, 0.5, 0.8125, 0.5, 0.1875, 0.5, 0.1875, 0.5, 0.8125, 0.5, 0.75, 0.5, 0.25, 0.5, 0.6875, 0.5, 0.3125, 0.5, 0.3125, 0.5, 0.6875, 0.5, 0.3125, 0.5, 0.6875, 0.5, 0.625, 0.5, 0.375, 0.5, 0.3125, 0.5, 0.25, 0.5, 0.25, 0.5, 0.3125, 0.5, 0.3125, 0.5, 0.25, 0.5, 0.25, 0.5, 0.3125, 0.5, 0.3125, 0.5, 0.3125, 0.5, 0.3125, 0.5, 0.3125, 0.5, 0.3125, 0.5, 0.25, 0.5, 0.25, 0.5, 0.3125, 0.5])
me_cube_004.materials.append(mat_material)
me_cube_004.use_remesh_fix_poles = True
me_cube_004.use_remesh_preserve_attributes = False
me_cube_004.update()
me_cube_005 = bpy.data.meshes.new('Cube.005')
me_cube_005.from_pydata([(-4.273, 1.713, 8.257), (-3.485, 1.523, 6.616), (-4.304, 1.707, 8.084), (-4.317, 1.799, 8.257), (-4.34, 1.776, 8.084), (-4.016, 2.551, 6.616), (-3.954, 2.472, 6.325), (-4.44, 2.205, 6.709), (-4.338, 2.273, 6.265), (-4.012, 1.377, 6.709), (-3.898, 1.421, 6.265), (-3.514, 1.62, 6.325), (-4.039, 1.516, 6.254), (-4.191, 1.81, 6.254), (-4.058, 1.646, 6.084), (-3.51, 1.79, 6.337), (-3.661, 2.083, 6.337), (-3.492, 1.799, 6.19), (-3.643, 2.092, 6.19), (-3.613, 1.86, 6.039), (-3.099, 2.002, 5.958), (-3.25, 2.295, 5.958), (-3.22, 2.063, 5.807), (-3.321, 2.259, 5.807), (-3.303, 2.104, 5.703), (-3.779, 1.933, 5.926), (-3.37, 2.234, 5.703), (-3.816, 2.003, 5.926), (-3.436, 2.363, 5.703), (-3.422, 2.454, 5.807), (-3.852, 2.074, 5.926), (-3.815, 2.251, 6.039), (-3.979, 2.008, 5.907), (-3.943, 1.938, 5.907), (-4.15, 1.985, 6.007), (-4.247, 2.012, 6.084), (-4.087, 1.863, 6.007), (-4.024, 1.741, 6.007), (-4.153, 1.829, 6.084), (-3.906, 1.867, 5.907), (-3.795, 2.385, 6.19), (-4.342, 2.103, 6.254), (-3.813, 2.376, 6.337), (-3.402, 2.588, 5.958)], [], [(0, 2, 9, 1), (1, 5, 3, 0), (3, 4, 2, 0), (5, 7, 4, 3), (6, 8, 7, 5), (11, 15, 16, 42, 6, 5, 1), (7, 9, 2, 4), (8, 41, 13, 12, 10, 9, 7), (1, 9, 10, 11), (11, 10, 12, 15), (12, 13, 38, 14), (15, 12, 14, 17), (16, 15, 17, 18), (18, 17, 20, 21), (17, 14, 37, 19), (17, 19, 22, 20), (21, 20, 22, 23), (19, 25, 24, 22), (23, 22, 24, 26), (25, 27, 26, 24), (27, 30, 28, 26), (29, 23, 26, 28), (30, 31, 29, 28), (34, 31, 30, 32), (27, 33, 32, 30), (36, 34, 32, 33), (35, 40, 31, 34), (38, 35, 34, 36), (37, 36, 33, 39), (14, 38, 36, 37), (13, 41, 35, 38), (19, 37, 39, 25), (25, 39, 33, 27), (41, 42, 40, 35), (42, 41, 8, 6), (42, 16, 18, 40), (40, 18, 21, 43), (31, 40, 43, 29), (43, 21, 23, 29)])
_uv = me_cube_005.uv_layers.new(name='UVMap')
_uv.uv.foreach_set('vector', [0.375, 0.0, 0.625, 0.0, 0.625, 0.125, 0.375, 0.125, 0.125, 0.625, 0.375, 0.625, 0.375, 0.75, 0.125, 0.75, 0.375, 0.75, 0.625, 0.75, 0.625, 1.0, 0.375, 1.0, 0.375, 0.625, 0.625, 0.625, 0.625, 0.75, 0.375, 0.75, 0.375, 0.5, 0.625, 0.5, 0.625, 0.625, 0.375, 0.625, 0.125, 0.5, 0.1875, 0.5, 0.25, 0.5, 0.3125, 0.5, 0.375, 0.5, 0.375, 0.625, 0.125, 0.625, 0.625, 0.625, 0.875, 0.625, 0.875, 0.75, 0.625, 0.75, 0.625, 0.5, 0.6875, 0.5, 0.75, 0.5, 0.8125, 0.5, 0.875, 0.5, 0.875, 0.625, 0.625, 0.625, 0.375, 0.125, 0.625, 0.125, 0.625, 0.25, 0.375, 0.25, 0.125, 0.5, 0.875, 0.5, 0.8125, 0.5, 0.1875, 0.5, 0.8125, 0.5, 0.75, 0.5, 0.75, 0.5, 0.8125, 0.5, 0.1875, 0.5, 0.8125, 0.5, 0.8125, 0.5, 0.1875, 0.5, 0.25, 0.5, 0.1875, 0.5, 0.1875, 0.5, 0.25, 0.5, 0.25, 0.5, 0.1875, 0.5, 0.1875, 0.5, 0.25, 0.5, 0.1875, 0.5, 0.8125, 0.5, 0.8125, 0.5, 0.1875, 0.5, 0.1875, 0.5, 0.1875, 0.5, 0.1875, 0.5, 0.1875, 0.5, 0.25, 0.5, 0.1875, 0.5, 0.1875, 0.5, 0.25, 0.5, 0.1875, 0.5, 0.1875, 0.5, 0.1875, 0.5, 0.1875, 0.5, 0.25, 0.5, 0.1875, 0.5, 0.1875, 0.5, 0.25, 0.5, 0.1875, 0.5, 0.25, 0.5, 0.25, 0.5, 0.1875, 0.5, 0.25, 0.5, 0.3125, 0.5, 0.3125, 0.5, 0.25, 0.5, 0.3125, 0.5, 0.25, 0.5, 0.25, 0.5, 0.3125, 0.5, 0.3125, 0.5, 0.3125, 0.5, 0.3125, 0.5, 0.3125, 0.5, 0.6875, 0.5, 0.3125, 0.5, 0.3125, 0.5, 0.6875, 0.5, 0.25, 0.5, 0.75, 0.5, 0.6875, 0.5, 0.3125, 0.5, 0.75, 0.5, 0.6875, 0.5, 0.6875, 0.5, 0.75, 0.5, 0.6875, 0.5, 0.3125, 0.5, 0.3125, 0.5, 0.6875, 0.5, 0.75, 0.5, 0.6875, 0.5, 0.6875, 0.5, 0.75, 0.5, 0.8125, 0.5, 0.75, 0.5, 0.75, 0.5, 0.8125, 0.5, 0.8125, 0.5, 0.75, 0.5, 0.75, 0.5, 0.8125, 0.5, 0.75, 0.5, 0.6875, 0.5, 0.6875, 0.5, 0.75, 0.5, 0.1875, 0.5, 0.8125, 0.5, 0.8125, 0.5, 0.1875, 0.5, 0.1875, 0.5, 0.8125, 0.5, 0.75, 0.5, 0.25, 0.5, 0.6875, 0.5, 0.3125, 0.5, 0.3125, 0.5, 0.6875, 0.5, 0.3125, 0.5, 0.6875, 0.5, 0.625, 0.5, 0.375, 0.5, 0.3125, 0.5, 0.25, 0.5, 0.25, 0.5, 0.3125, 0.5, 0.3125, 0.5, 0.25, 0.5, 0.25, 0.5, 0.3125, 0.5, 0.3125, 0.5, 0.3125, 0.5, 0.3125, 0.5, 0.3125, 0.5, 0.3125, 0.5, 0.25, 0.5, 0.25, 0.5, 0.3125, 0.5])
me_cube_005.materials.append(mat_material)
me_cube_005.use_remesh_fix_poles = True
me_cube_005.use_remesh_preserve_attributes = False
me_cube_005.update()
me_cube_006 = bpy.data.meshes.new('Cube.006')
me_cube_006.from_pydata([(-3.818, 0.8226, 7.959), (-3.03, 0.6323, 6.317), (-3.85, 0.8167, 7.786), (-3.862, 0.9079, 7.959), (-3.885, 0.8853, 7.786), (-3.561, 1.66, 6.317), (-3.499, 1.581, 6.027), (-3.985, 1.315, 6.411), (-3.884, 1.382, 5.967), (-3.558, 0.4867, 6.411), (-3.444, 0.5302, 5.967), (-3.059, 0.7288, 6.027), (-3.585, 0.6258, 5.956), (-3.736, 0.9189, 5.956), (-3.604, 0.7555, 5.786), (-3.055, 0.8991, 6.038), (-3.207, 1.192, 6.038), (-3.037, 0.9084, 5.892), (-3.189, 1.202, 5.892), (-3.159, 0.9692, 5.741), (-2.644, 1.111, 5.66), (-2.796, 1.405, 5.66), (-2.766, 1.172, 5.508), (-2.867, 1.368, 5.508), (-2.848, 1.214, 5.404), (-3.325, 1.042, 5.628), (-2.915, 1.343, 5.404), (-3.361, 1.113, 5.628), (-2.982, 1.472, 5.404), (-2.968, 1.564, 5.508), (-3.398, 1.183, 5.628), (-3.361, 1.361, 5.741), (-3.525, 1.117, 5.608), (-3.488, 1.047, 5.608), (-3.696, 1.094, 5.709), (-3.793, 1.121, 5.786), (-3.633, 0.9723, 5.709), (-3.57, 0.8501, 5.709), (-3.698, 0.9385, 5.786), (-3.452, 0.9766, 5.608), (-3.34, 1.495, 5.892), (-3.887, 1.212, 5.956), (-3.358, 1.485, 6.038), (-2.947, 1.698, 5.66)], [], [(0, 2, 9, 1), (1, 5, 3, 0), (3, 4, 2, 0), (5, 7, 4, 3), (6, 8, 7, 5), (11, 15, 16, 42, 6, 5, 1), (7, 9, 2, 4), (8, 41, 13, 12, 10, 9, 7), (1, 9, 10, 11), (11, 10, 12, 15), (12, 13, 38, 14), (15, 12, 14, 17), (16, 15, 17, 18), (18, 17, 20, 21), (17, 14, 37, 19), (17, 19, 22, 20), (21, 20, 22, 23), (19, 25, 24, 22), (23, 22, 24, 26), (25, 27, 26, 24), (27, 30, 28, 26), (29, 23, 26, 28), (30, 31, 29, 28), (34, 31, 30, 32), (27, 33, 32, 30), (36, 34, 32, 33), (35, 40, 31, 34), (38, 35, 34, 36), (37, 36, 33, 39), (14, 38, 36, 37), (13, 41, 35, 38), (19, 37, 39, 25), (25, 39, 33, 27), (41, 42, 40, 35), (42, 41, 8, 6), (42, 16, 18, 40), (40, 18, 21, 43), (31, 40, 43, 29), (43, 21, 23, 29)])
_uv = me_cube_006.uv_layers.new(name='UVMap')
_uv.uv.foreach_set('vector', [0.375, 0.0, 0.625, 0.0, 0.625, 0.125, 0.375, 0.125, 0.125, 0.625, 0.375, 0.625, 0.375, 0.75, 0.125, 0.75, 0.375, 0.75, 0.625, 0.75, 0.625, 1.0, 0.375, 1.0, 0.375, 0.625, 0.625, 0.625, 0.625, 0.75, 0.375, 0.75, 0.375, 0.5, 0.625, 0.5, 0.625, 0.625, 0.375, 0.625, 0.125, 0.5, 0.1875, 0.5, 0.25, 0.5, 0.3125, 0.5, 0.375, 0.5, 0.375, 0.625, 0.125, 0.625, 0.625, 0.625, 0.875, 0.625, 0.875, 0.75, 0.625, 0.75, 0.625, 0.5, 0.6875, 0.5, 0.75, 0.5, 0.8125, 0.5, 0.875, 0.5, 0.875, 0.625, 0.625, 0.625, 0.375, 0.125, 0.625, 0.125, 0.625, 0.25, 0.375, 0.25, 0.125, 0.5, 0.875, 0.5, 0.8125, 0.5, 0.1875, 0.5, 0.8125, 0.5, 0.75, 0.5, 0.75, 0.5, 0.8125, 0.5, 0.1875, 0.5, 0.8125, 0.5, 0.8125, 0.5, 0.1875, 0.5, 0.25, 0.5, 0.1875, 0.5, 0.1875, 0.5, 0.25, 0.5, 0.25, 0.5, 0.1875, 0.5, 0.1875, 0.5, 0.25, 0.5, 0.1875, 0.5, 0.8125, 0.5, 0.8125, 0.5, 0.1875, 0.5, 0.1875, 0.5, 0.1875, 0.5, 0.1875, 0.5, 0.1875, 0.5, 0.25, 0.5, 0.1875, 0.5, 0.1875, 0.5, 0.25, 0.5, 0.1875, 0.5, 0.1875, 0.5, 0.1875, 0.5, 0.1875, 0.5, 0.25, 0.5, 0.1875, 0.5, 0.1875, 0.5, 0.25, 0.5, 0.1875, 0.5, 0.25, 0.5, 0.25, 0.5, 0.1875, 0.5, 0.25, 0.5, 0.3125, 0.5, 0.3125, 0.5, 0.25, 0.5, 0.3125, 0.5, 0.25, 0.5, 0.25, 0.5, 0.3125, 0.5, 0.3125, 0.5, 0.3125, 0.5, 0.3125, 0.5, 0.3125, 0.5, 0.6875, 0.5, 0.3125, 0.5, 0.3125, 0.5, 0.6875, 0.5, 0.25, 0.5, 0.75, 0.5, 0.6875, 0.5, 0.3125, 0.5, 0.75, 0.5, 0.6875, 0.5, 0.6875, 0.5, 0.75, 0.5, 0.6875, 0.5, 0.3125, 0.5, 0.3125, 0.5, 0.6875, 0.5, 0.75, 0.5, 0.6875, 0.5, 0.6875, 0.5, 0.75, 0.5, 0.8125, 0.5, 0.75, 0.5, 0.75, 0.5, 0.8125, 0.5, 0.8125, 0.5, 0.75, 0.5, 0.75, 0.5, 0.8125, 0.5, 0.75, 0.5, 0.6875, 0.5, 0.6875, 0.5, 0.75, 0.5, 0.1875, 0.5, 0.8125, 0.5, 0.8125, 0.5, 0.1875, 0.5, 0.1875, 0.5, 0.8125, 0.5, 0.75, 0.5, 0.25, 0.5, 0.6875, 0.5, 0.3125, 0.5, 0.3125, 0.5, 0.6875, 0.5, 0.3125, 0.5, 0.6875, 0.5, 0.625, 0.5, 0.375, 0.5, 0.3125, 0.5, 0.25, 0.5, 0.25, 0.5, 0.3125, 0.5, 0.3125, 0.5, 0.25, 0.5, 0.25, 0.5, 0.3125, 0.5, 0.3125, 0.5, 0.3125, 0.5, 0.3125, 0.5, 0.3125, 0.5, 0.3125, 0.5, 0.25, 0.5, 0.25, 0.5, 0.3125, 0.5])
me_cube_006.materials.append(mat_material)
me_cube_006.use_remesh_fix_poles = True
me_cube_006.use_remesh_preserve_attributes = False
me_cube_006.update()
me_cube_007 = bpy.data.meshes.new('Cube.007')
me_cube_007.from_pydata([(-3.372, -0.05556, 7.631), (-2.584, -0.2459, 5.989), (-3.404, -0.06152, 7.458), (-3.416, 0.02966, 7.631), (-3.439, 0.007104, 7.458), (-3.115, 0.7822, 5.989), (-3.053, 0.7028, 5.699), (-3.539, 0.4364, 6.083), (-3.437, 0.5042, 5.639), (-3.111, -0.3915, 6.083), (-2.997, -0.348, 5.639), (-2.613, -0.1494, 5.699), (-3.138, -0.2524, 5.628), (-3.29, 0.04073, 5.628), (-3.157, -0.1227, 5.458), (-2.609, 0.02089, 5.711), (-2.761, 0.314, 5.711), (-2.591, 0.03023, 5.564), (-2.742, 0.3234, 5.564), (-2.712, 0.09102, 5.413), (-2.198, 0.2332, 5.332), (-2.349, 0.5263, 5.332), (-2.319, 0.294, 5.181), (-2.42, 0.4897, 5.181), (-2.402, 0.3355, 5.076), (-2.878, 0.164, 5.3), (-2.469, 0.4647, 5.076), (-2.915, 0.2343, 5.3), (-2.536, 0.5939, 5.076), (-2.522, 0.6854, 5.181), (-2.951, 0.3047, 5.3), (-2.914, 0.4825, 5.413), (-3.078, 0.2391, 5.28), (-3.042, 0.1687, 5.28), (-3.25, 0.2162, 5.381), (-3.346, 0.2432, 5.458), (-3.186, 0.09408, 5.381), (-3.123, -0.02808, 5.381), (-3.252, 0.06025, 5.458), (-3.005, 0.09838, 5.28), (-2.894, 0.6165, 5.564), (-3.441, 0.3339, 5.628), (-2.912, 0.6072, 5.711), (-2.501, 0.8195, 5.332)], [], [(0, 2, 9, 1), (1, 5, 3, 0), (3, 4, 2, 0), (5, 7, 4, 3), (6, 8, 7, 5), (11, 15, 16, 42, 6, 5, 1), (7, 9, 2, 4), (8, 41, 13, 12, 10, 9, 7), (1, 9, 10, 11), (11, 10, 12, 15), (12, 13, 38, 14), (15, 12, 14, 17), (16, 15, 17, 18), (18, 17, 20, 21), (17, 14, 37, 19), (17, 19, 22, 20), (21, 20, 22, 23), (19, 25, 24, 22), (23, 22, 24, 26), (25, 27, 26, 24), (27, 30, 28, 26), (29, 23, 26, 28), (30, 31, 29, 28), (34, 31, 30, 32), (27, 33, 32, 30), (36, 34, 32, 33), (35, 40, 31, 34), (38, 35, 34, 36), (37, 36, 33, 39), (14, 38, 36, 37), (13, 41, 35, 38), (19, 37, 39, 25), (25, 39, 33, 27), (41, 42, 40, 35), (42, 41, 8, 6), (42, 16, 18, 40), (40, 18, 21, 43), (31, 40, 43, 29), (43, 21, 23, 29)])
_uv = me_cube_007.uv_layers.new(name='UVMap')
_uv.uv.foreach_set('vector', [0.375, 0.0, 0.625, 0.0, 0.625, 0.125, 0.375, 0.125, 0.125, 0.625, 0.375, 0.625, 0.375, 0.75, 0.125, 0.75, 0.375, 0.75, 0.625, 0.75, 0.625, 1.0, 0.375, 1.0, 0.375, 0.625, 0.625, 0.625, 0.625, 0.75, 0.375, 0.75, 0.375, 0.5, 0.625, 0.5, 0.625, 0.625, 0.375, 0.625, 0.125, 0.5, 0.1875, 0.5, 0.25, 0.5, 0.3125, 0.5, 0.375, 0.5, 0.375, 0.625, 0.125, 0.625, 0.625, 0.625, 0.875, 0.625, 0.875, 0.75, 0.625, 0.75, 0.625, 0.5, 0.6875, 0.5, 0.75, 0.5, 0.8125, 0.5, 0.875, 0.5, 0.875, 0.625, 0.625, 0.625, 0.375, 0.125, 0.625, 0.125, 0.625, 0.25, 0.375, 0.25, 0.125, 0.5, 0.875, 0.5, 0.8125, 0.5, 0.1875, 0.5, 0.8125, 0.5, 0.75, 0.5, 0.75, 0.5, 0.8125, 0.5, 0.1875, 0.5, 0.8125, 0.5, 0.8125, 0.5, 0.1875, 0.5, 0.25, 0.5, 0.1875, 0.5, 0.1875, 0.5, 0.25, 0.5, 0.25, 0.5, 0.1875, 0.5, 0.1875, 0.5, 0.25, 0.5, 0.1875, 0.5, 0.8125, 0.5, 0.8125, 0.5, 0.1875, 0.5, 0.1875, 0.5, 0.1875, 0.5, 0.1875, 0.5, 0.1875, 0.5, 0.25, 0.5, 0.1875, 0.5, 0.1875, 0.5, 0.25, 0.5, 0.1875, 0.5, 0.1875, 0.5, 0.1875, 0.5, 0.1875, 0.5, 0.25, 0.5, 0.1875, 0.5, 0.1875, 0.5, 0.25, 0.5, 0.1875, 0.5, 0.25, 0.5, 0.25, 0.5, 0.1875, 0.5, 0.25, 0.5, 0.3125, 0.5, 0.3125, 0.5, 0.25, 0.5, 0.3125, 0.5, 0.25, 0.5, 0.25, 0.5, 0.3125, 0.5, 0.3125, 0.5, 0.3125, 0.5, 0.3125, 0.5, 0.3125, 0.5, 0.6875, 0.5, 0.3125, 0.5, 0.3125, 0.5, 0.6875, 0.5, 0.25, 0.5, 0.75, 0.5, 0.6875, 0.5, 0.3125, 0.5, 0.75, 0.5, 0.6875, 0.5, 0.6875, 0.5, 0.75, 0.5, 0.6875, 0.5, 0.3125, 0.5, 0.3125, 0.5, 0.6875, 0.5, 0.75, 0.5, 0.6875, 0.5, 0.6875, 0.5, 0.75, 0.5, 0.8125, 0.5, 0.75, 0.5, 0.75, 0.5, 0.8125, 0.5, 0.8125, 0.5, 0.75, 0.5, 0.75, 0.5, 0.8125, 0.5, 0.75, 0.5, 0.6875, 0.5, 0.6875, 0.5, 0.75, 0.5, 0.1875, 0.5, 0.8125, 0.5, 0.8125, 0.5, 0.1875, 0.5, 0.1875, 0.5, 0.8125, 0.5, 0.75, 0.5, 0.25, 0.5, 0.6875, 0.5, 0.3125, 0.5, 0.3125, 0.5, 0.6875, 0.5, 0.3125, 0.5, 0.6875, 0.5, 0.625, 0.5, 0.375, 0.5, 0.3125, 0.5, 0.25, 0.5, 0.25, 0.5, 0.3125, 0.5, 0.3125, 0.5, 0.25, 0.5, 0.25, 0.5, 0.3125, 0.5, 0.3125, 0.5, 0.3125, 0.5, 0.3125, 0.5, 0.3125, 0.5, 0.3125, 0.5, 0.25, 0.5, 0.25, 0.5, 0.3125, 0.5])
me_cube_007.materials.append(mat_material)
me_cube_007.use_remesh_fix_poles = True
me_cube_007.use_remesh_preserve_attributes = False
me_cube_007.update()

# ---- objects
ob_neck = bpy.data.objects.new('neck', me_jaw_plane_007)
ob_neck_001 = bpy.data.objects.new('neck.001', me_jaw_plane_004)
ob_neck_002 = bpy.data.objects.new('neck.002', me_jaw_plane_008)
ob_neck_003 = bpy.data.objects.new('neck.003', me_jaw_plane_009)
ob_neck_004 = bpy.data.objects.new('neck.004', me_jaw_plane_010)
ob_neck_005 = bpy.data.objects.new('neck.005', me_jaw_plane_011)
ob_teeth_001 = bpy.data.objects.new('teeth.001', me_cube_001)
ob_teeth_002 = bpy.data.objects.new('teeth.002', me_cube_002)
ob_teeth_003 = bpy.data.objects.new('teeth.003', me_cube_003)
ob_teeth_004 = bpy.data.objects.new('teeth.004', me_cube_004)
ob_teeth_005 = bpy.data.objects.new('teeth.005', me_cube_005)
ob_teeth_006 = bpy.data.objects.new('teeth.006', me_cube_006)
ob_teeth_007 = bpy.data.objects.new('teeth.007', me_cube_007)

# ---- transforms, parenting, visibility, modifiers, constraints
ob_neck.location = (0.0, 0.0, 0.0)
ob_neck.scale = (15.55, 14.45, 14.45)
ob_neck.lineart.crease_threshold = 0.0
ob_neck_001.location = (0.0, 0.0, 0.0)
ob_neck_001.scale = (15.55, 14.45, 14.45)
ob_neck_001.lineart.crease_threshold = 0.0
ob_neck_002.location = (0.0, 0.0, 0.0)
ob_neck_002.scale = (15.55, 14.45, 14.45)
ob_neck_002.lineart.crease_threshold = 0.0
ob_neck_003.location = (0.0, 0.0, 0.0)
ob_neck_003.scale = (16.15, 15.0, 15.0)
ob_neck_003.lineart.crease_threshold = 0.0
ob_neck_004.location = (0.0, 0.0, 0.0)
ob_neck_004.scale = (15.55, 14.45, 14.45)
ob_neck_004.lineart.crease_threshold = 0.0
ob_neck_005.location = (0.0, 0.0, 0.0)
ob_neck_005.scale = (16.15, 15.0, 15.0)
ob_neck_005.lineart.crease_threshold = 0.0
ob_teeth_001.parent = ob_neck
ob_teeth_001.matrix_parent_inverse = Matrix(((0.06431, -0.0, 0.0, 0.9439), (-0.0, 0.06677, -0.01823, 10.17), (-0.0, 0.01823, 0.06677, -7.779), (-0.0, 0.0, -0.0, 1.0)))
ob_teeth_001.location = (-14.68, -180.1, -33.11)
ob_teeth_001.scale = (20.04, 20.04, 20.04)
_m = ob_teeth_001.modifiers.new('Mirror', 'MIRROR')
ob_teeth_002.parent = ob_neck
ob_teeth_002.matrix_parent_inverse = Matrix(((0.06431, -0.0, 0.0, 0.9439), (-0.0, 0.06677, -0.01823, 10.17), (-0.0, 0.01823, 0.06677, -7.779), (-0.0, 0.0, -0.0, 1.0)))
ob_teeth_002.location = (-14.68, -180.1, -33.11)
ob_teeth_002.scale = (20.04, 20.04, 20.04)
_m = ob_teeth_002.modifiers.new('Mirror', 'MIRROR')
ob_teeth_003.parent = ob_neck
ob_teeth_003.matrix_parent_inverse = Matrix(((0.06431, -0.0, 0.0, 0.9439), (-0.0, 0.06677, -0.01823, 10.17), (-0.0, 0.01823, 0.06677, -7.779), (-0.0, 0.0, -0.0, 1.0)))
ob_teeth_003.location = (-14.68, -180.1, -33.11)
ob_teeth_003.scale = (20.04, 20.04, 20.04)
_m = ob_teeth_003.modifiers.new('Mirror', 'MIRROR')
ob_teeth_004.parent = ob_neck
ob_teeth_004.matrix_parent_inverse = Matrix(((0.06431, -0.0, 0.0, 0.9439), (-0.0, 0.06677, -0.01823, 10.17), (-0.0, 0.01823, 0.06677, -7.779), (-0.0, 0.0, -0.0, 1.0)))
ob_teeth_004.location = (-14.68, -180.1, -33.11)
ob_teeth_004.scale = (20.04, 20.04, 20.04)
_m = ob_teeth_004.modifiers.new('Mirror', 'MIRROR')
ob_teeth_005.parent = ob_neck
ob_teeth_005.matrix_parent_inverse = Matrix(((0.06431, -0.0, 0.0, 0.9439), (-0.0, 0.06677, -0.01823, 10.17), (-0.0, 0.01823, 0.06677, -7.779), (-0.0, 0.0, -0.0, 1.0)))
ob_teeth_005.location = (-14.68, -180.1, -33.11)
ob_teeth_005.scale = (20.04, 20.04, 20.04)
_m = ob_teeth_005.modifiers.new('Mirror', 'MIRROR')
ob_teeth_006.parent = ob_neck
ob_teeth_006.matrix_parent_inverse = Matrix(((0.06431, -0.0, 0.0, 0.9439), (-0.0, 0.06677, -0.01823, 10.17), (-0.0, 0.01823, 0.06677, -7.779), (-0.0, 0.0, -0.0, 1.0)))
ob_teeth_006.location = (-14.68, -180.1, -33.11)
ob_teeth_006.scale = (20.04, 20.04, 20.04)
_m = ob_teeth_006.modifiers.new('Mirror', 'MIRROR')
ob_teeth_007.parent = ob_neck
ob_teeth_007.matrix_parent_inverse = Matrix(((0.06431, -0.0, 0.0, 0.9439), (-0.0, 0.06677, -0.01823, 10.17), (-0.0, 0.01823, 0.06677, -7.779), (-0.0, 0.0, -0.0, 1.0)))
ob_teeth_007.location = (-14.68, -180.1, -33.11)
ob_teeth_007.scale = (20.04, 20.04, 20.04)
_m = ob_teeth_007.modifiers.new('Mirror', 'MIRROR')

# ---- collection membership
scene.collection.objects.link(ob_neck)
scene.collection.objects.link(ob_neck_001)
scene.collection.objects.link(ob_neck_002)
scene.collection.objects.link(ob_neck_003)
scene.collection.objects.link(ob_neck_004)
scene.collection.objects.link(ob_neck_005)
scene.collection.objects.link(ob_teeth_001)
scene.collection.objects.link(ob_teeth_002)
scene.collection.objects.link(ob_teeth_003)
scene.collection.objects.link(ob_teeth_004)
scene.collection.objects.link(ob_teeth_005)
scene.collection.objects.link(ob_teeth_006)
scene.collection.objects.link(ob_teeth_007)

# ---- scene / render settings (as saved in the file)
scene.frame_start = 1; scene.frame_end = 250; scene.frame_set(1)
scene.render.engine = 'CYCLES'
scene.render.resolution_percentage = 50
scene.render.dither_intensity = 0.0
scene.cycles.use_denoising = False
scene.cycles.samples = 128
scene.cycles.sampling_pattern = 'TABULATED_SOBOL'
scene.cycles.use_adaptive_sampling = False
scene.cycles.use_light_tree = False
scene.cycles.blur_glossy = 0.0
scene.cycles.sample_clamp_indirect = 0.0
scene.view_settings.view_transform = 'Standard'
bpy.context.view_layer.update()

# ---- added for rendering (the .blend has no active camera and no usable light): camera, sun
cam_auto = bpy.data.cameras.new('AutoCamera')
cam_auto.lens = 50.0
cam_auto.sensor_width = 36.0
cam_auto.clip_end = 10185.2
ob_auto_camera = bpy.data.objects.new('AutoCamera', cam_auto)
scene.collection.objects.link(ob_auto_camera)
ob_auto_camera.location = (580.353, -650.074, 487.82)
ob_auto_camera.rotation_euler = (1.09748, -7.21219e-08, 0.694738)
scene.camera = ob_auto_camera
light_auto_sun = bpy.data.lights.new('AutoSun', 'SUN')
light_auto_sun.energy = 3.0
light_auto_sun.angle = 0.0523599
ob_auto_sun = bpy.data.objects.new('AutoSun', light_auto_sun)
scene.collection.objects.link(ob_auto_sun)
ob_auto_sun.rotation_euler = (0.872665, 0.174533, 0.523599)
bpy.context.view_layer.update()
